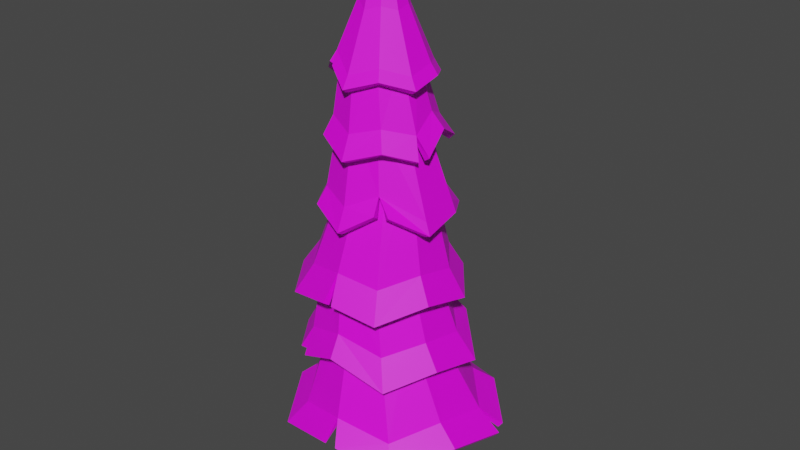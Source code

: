 # Source: CrismasTree1.blend  (saved by Blender 3.3.6; exported with 4.5.12 LTS)
import bpy
from mathutils import Matrix  # noqa: F401  (used for matrix-valued properties, if any)

bpy.ops.wm.read_factory_settings(use_empty=True)
scene = bpy.context.scene
scene.name = 'Scene'

# ---- collections
col_collection = bpy.data.collections.new('Collection'); scene.collection.children.link(col_collection)

# ---- images (referenced by path relative to the original .blend; pixels are not part of the script)
import os
ASSET_DIR = os.environ.get("B2B_ASSET_DIR", "")  # directory of the original .blend (textures are referenced by path, not embedded)
HERE = os.path.dirname(os.path.abspath(__file__))  # packed textures are extracted next to this script under _unpacked/

def load_image(name, relpath, width, height, colorspace="sRGB"):
    """Load a texture the original file referenced (path relative to the .blend, or extracted next to this script)."""
    p = next((c for c in (os.path.join(HERE, relpath), os.path.join(ASSET_DIR, relpath)) if relpath and os.path.exists(c)), "")
    if p:
        img = bpy.data.images.load(p, check_existing=True)
        img.name = name
    else:  # same state as the original file: an image datablock whose file is absent (Cycles renders it pink)
        img = bpy.data.images.new(name, width, height)
        img.source = "FILE"
        img.filepath = "//" + (relpath or name)
    img.colorspace_settings.name = colorspace
    return img
img_tree = load_image('Tree', 'Tree.png', 1024, 1024, 'sRGB')

# ---- materials (node trees are filled in below, after node groups)
mat_tree = bpy.data.materials.new('Tree')
mat_tree.alpha_threshold = 0.0
mat_tree.use_transparent_shadow = False
mat_tree.roughness = 0.5
mat_tree.line_color = (0.0, 0.0, 0.0, 1.0)

# ---- material node trees
mat_tree.use_nodes = True; mat_tree.node_tree.nodes.clear()
_N = mat_tree.node_tree.nodes; _L = mat_tree.node_tree.links
n0 = _N.new('ShaderNodeOutputMaterial'); n0.name = 'Material Output'; n0.location = (300, 300)
n1 = _N.new('ShaderNodeBsdfPrincipled'); n1.name = 'Principled BSDF'; n1.location = (-117, 211)
n1.distribution = 'GGX'
n1.subsurface_method = 'RANDOM_WALK_SKIN'
n1.inputs[3].default_value = 1.45
n1.inputs[27].default_value = (0.0, 0.0, 0.0, 1.0)
n1.inputs[28].default_value = 1.0
n2 = _N.new('ShaderNodeTexImage'); n2.name = 'Image Texture'; n2.location = (-462, 254)
n2.image = img_tree
_L.new(n1.outputs[0], n0.inputs[0])
_L.new(n2.outputs[0], n1.inputs[0])
n0.is_active_output = True

# ---- world
world_world = bpy.data.worlds.new('World'); scene.world = world_world
world_world.use_nodes = True; world_world.node_tree.nodes.clear()
_N = world_world.node_tree.nodes; _L = world_world.node_tree.links
n0 = _N.new('ShaderNodeOutputWorld'); n0.name = 'World Output'; n0.location = (300, 300)
n1 = _N.new('ShaderNodeBackground'); n1.name = 'Background'; n1.location = (10, 300)
n1.inputs[0].default_value = (0.05088, 0.05088, 0.05088, 1.0)
_L.new(n1.outputs[0], n0.inputs[0])
n0.is_active_output = True
world_world.color = (0.05088, 0.05088, 0.05088)
world_world.use_sun_shadow = False
world_world.sun_shadow_jitter_overblur = 0.0

# ---- meshes
me_cylinder = bpy.data.meshes.new('Cylinder')
me_cylinder.from_pydata([(0.0, 1.0, -1.0), (0.5569, 1.0, 0.1066), (0.7071, 0.7071, -1.0), (1.264, 0.7071, 0.1066), (1.0, 0.0, -1.0), (1.557, 0.0, 0.1066), (0.7071, -0.7071, -1.0), (1.264, -0.7071, 0.1066), (0.0, -1.0, -1.0), (0.5569, -1.0, 0.1066), (-0.7071, -0.7071, -1.0), (-0.1502, -0.7071, 0.1066), (-1.0, 0.0, -1.0), (-0.4431, 0.0, 0.1066), (-0.7071, 0.7071, -1.0), (-0.1502, 0.7071, 0.1066), (0.5495, 0.03595, 1.308), (0.01856, 0.2559, 1.308), (0.7694, -0.495, 1.308), (0.5495, -1.026, 1.308), (0.01856, -1.246, 1.308), (-0.5124, -1.026, 1.308), (-0.7323, -0.495, 1.308), (-0.5124, 0.03595, 1.308), (0.6252, 0.1642, 2.348), (0.2599, 0.3155, 2.348), (0.7765, -0.2011, 2.348), (0.6252, -0.5664, 2.348), (0.2599, -0.7177, 2.348), (-0.1054, -0.5664, 2.348), (-0.2568, -0.2011, 2.348), (-0.1054, 0.1642, 2.348), (0.2074, -0.1684, 3.216), (-0.04747, -0.06281, 3.216), (0.3129, -0.4232, 3.216), (0.2074, -0.678, 3.216), (-0.04747, -0.7835, 3.216), (-0.3023, -0.678, 3.216), (-0.4078, -0.4232, 3.216), (-0.3023, -0.1684, 3.216), (0.04799, -0.09123, 4.224), (4.023e-07, -0.07136, 4.224), (0.06786, -0.1392, 4.224), (0.04799, -0.1872, 4.224), (4.023e-07, -0.2071, 4.224), (-0.04799, -0.1872, 4.224), (-0.06786, -0.1392, 4.224), (-0.04799, -0.09123, 4.224), (-0.3963, 0.2636, 0.701), (0.2236, 0.5203, 0.701), (0.8436, 0.2636, 0.701), (1.1, -0.3564, 0.701), (0.8436, -0.9763, 0.701), (-0.3963, -0.9763, 0.701), (-0.6531, -0.3564, 0.701), (0.2236, -1.233, 0.701), (-0.5688, -0.3109, 1.846), (-0.3832, 0.1372, 1.846), (0.06497, -0.9447, 1.846), (-0.3832, -0.7591, 1.846), (0.6987, -0.3109, 1.846), (0.5131, -0.7591, 1.846), (0.06497, 0.3228, 1.846), (0.5131, 0.1372, 1.846), (-0.2468, -0.6115, 2.785), (-0.3753, -0.3014, 2.785), (0.3733, -0.6115, 2.785), (0.06324, -0.7399, 2.785), (0.3733, 0.008674, 2.785), (0.5017, -0.3014, 2.785), (-0.2468, 0.008674, 2.785), (0.06324, 0.1371, 2.785), (0.3367, 3.198, -0.2751), (-1.42, 2.323, -0.1149), (-2.705, 0.9882, -0.2751), (-2.527, -0.9613, -0.1458), (-1.543, -2.587, -0.2751), (0.6112, -2.936, -0.1536), (2.216, -2.587, -0.2751), (3.133, -0.9598, -0.1384), (3.351, 0.7732, -0.26), (2.044, 2.347, -0.1297), (0.1037, 1.007, 0.8376), (-0.6884, 0.7499, 0.8376), (-1.178, 0.07611, 0.8376), (-1.178, -0.7567, 0.8376), (-0.6884, -1.431, 0.8376), (0.1037, -1.688, 0.8376), (0.8958, -1.431, 0.8376), (1.385, -0.7567, 0.8376), (1.385, 0.07611, 0.8376), (0.8958, 0.7499, 0.8376), (0.1748, 2.207, 0.4142), (-1.402, 1.371, 0.4954), (-2.071, 0.5751, 0.4142), (-2.037, -0.8755, 0.4578), (-0.989, -2.11, 0.4462), (0.1313, -2.336, 0.6063), (1.563, -2.065, 0.4142), (2.289, -0.8626, 0.521), (2.421, 0.5751, 0.4142), (1.369, 1.532, 0.6417), (-0.05101, 1.024, 1.411), (-0.8167, 0.7754, 1.411), (-1.29, 0.1241, 1.411), (-1.29, -0.681, 1.411), (-0.8167, -1.332, 1.411), (-0.05101, -1.581, 1.411), (0.7147, -1.332, 1.411), (1.188, -0.681, 1.411), (1.188, 0.1241, 1.411), (0.7147, 0.7754, 1.411), (0.003354, 2.107, 1.079), (-1.373, 1.635, 1.13), (-2.279, 0.3637, 1.083), (-2.216, -0.9985, 1.134), (-1.395, -2.196, 1.079), (0.199, -2.49, 1.173), (1.402, -2.196, 1.079), (2.175, -0.9697, 1.189), (2.266, 0.463, 1.079), (1.368, 1.58, 1.159), (0.3048, 0.6719, 2.36), (-0.2538, 0.4904, 2.36), (-0.5991, 0.01524, 2.36), (-0.5991, -0.5721, 2.36), (-0.2538, -1.047, 2.36), (0.3048, -1.229, 2.36), (0.8634, -1.047, 2.36), (1.209, -0.5721, 2.36), (1.209, 0.01524, 2.36), (0.8634, 0.4904, 2.36), (0.1719, 1.526, 1.836), (-0.7251, 1.274, 1.794), (-1.405, 0.2886, 1.946), (-1.506, -0.7512, 1.788), (-0.8299, -1.57, 1.89), (0.1841, -1.979, 1.788), (1.194, -1.462, 1.962), (1.875, -0.7512, 1.788), (1.798, 0.3225, 1.854), (1.061, 1.282, 1.795), (0.07274, 0.6239, 2.721), (-0.4576, 0.4516, 2.721), (-0.7854, 0.0004001, 2.721), (-0.7854, -0.5573, 2.721), (-0.4576, -1.008, 2.721), (0.07274, -1.181, 2.721), (0.6031, -1.008, 2.721), (0.9309, -0.5573, 2.721), (0.9309, 0.0004001, 2.721), (0.6031, 0.4516, 2.721), (0.1058, 1.103, 3.131), (-0.7618, 0.9322, 3.019), (-1.237, 0.1707, 3.086), (-1.303, -0.7346, 3.019), (-0.5338, -1.404, 3.142), (0.1145, -1.765, 3.019), (0.9253, -1.39, 3.107), (1.532, -0.7346, 3.019), (1.473, 0.1745, 3.07), (0.8312, 0.963, 3.039), (0.01946, -0.02599, 4.24), (-0.04709, -0.04762, 4.24), (-0.08823, -0.1042, 4.24), (-0.08823, -0.1742, 4.24), (-0.04709, -0.2308, 4.24), (0.01946, -0.2525, 4.24), (0.08602, -0.2308, 4.24), (0.1272, -0.1742, 4.24), (0.1272, -0.1042, 4.24), (0.08602, -0.04762, 4.24), (0.04485, 1.418, 2.506), (-0.8231, 1.222, 2.439), (-1.354, 0.2684, 2.566), (-1.362, -0.8605, 2.455), (-0.7741, -1.549, 2.55), (0.2104, -1.959, 2.439), (1.151, -1.553, 2.545), (1.845, -0.5898, 2.468), (1.646, 0.2342, 2.624), (1.244, 1.222, 2.439), (0.06984, 0.6275, 3.244), (-0.4949, 0.444, 3.244), (-0.844, -0.03645, 3.244), (-0.844, -0.6303, 3.244), (-0.4949, -1.111, 3.244), (0.06984, -1.294, 3.244), (0.6346, -1.111, 3.244), (0.9836, -0.6303, 3.244), (0.9836, -0.03645, 3.244), (0.6346, 0.444, 3.244), (0.06513, 1.611, 1.346), (-1.026, 1.239, 1.382), (1.792, -0.8281, 1.425), (1.857, 0.3093, 1.346), (-1.042, -1.797, 1.346), (0.08323, -2.071, 1.423), (-1.726, 0.3093, 1.346), (1.148, 1.199, 1.403), (1.172, -1.797, 1.346), (-1.696, -0.8487, 1.385), (-2.182, 0.5654, 1.084), (-0.0433, -2.514, 1.181), (0.1159, -1.626, 1.984), (-0.6913, -1.308, 2.055), (-1.154, 0.1783, 2.094), (-0.7127, 0.9241, 1.984), (0.9444, 0.9241, 1.984), (1.687, 0.2811, 1.966), (0.8339, -1.264, 2.121), (-1.225, -0.6519, 1.984), (0.1074, 1.159, 2.017), (1.753, -0.7263, 1.908), (-0.6204, -1.326, 2.717), (0.1698, -1.642, 2.643), (-0.6528, 0.8898, 2.643), (-1.09, 0.141, 2.727), (1.344, 0.1185, 2.766), (0.9923, 0.8898, 2.643), (0.9311, -1.328, 2.714), (-1.161, -0.6748, 2.643), (0.1585, 1.087, 2.695), (1.501, -0.6748, 2.643), (-1.189, -2.104, -0.07856), (0.2736, -2.444, 0.02658), (-1.1, 1.791, 0.03793), (-2.107, 0.7202, -0.07856), (2.698, 0.7202, -0.07856), (1.655, 1.809, 0.02715), (1.781, -2.104, -0.07856), (-1.978, -0.8216, 0.01548), (0.2956, 2.466, -0.07856), (2.52, -0.8205, 0.02088), (-0.9878, -1.704, 0.6798), (-1.646, -0.7611, 0.7087), (-0.9589, 1.257, 0.7524), (0.1136, 1.686, 0.6798), (1.896, 0.3912, 0.6798), (1.808, -0.7525, 0.7507), (0.08476, -1.942, 0.8073), (-1.669, 0.3912, 0.6798), (1.087, 1.18, 0.8309), (1.215, -1.704, 0.6798), (0.9877, -1.55, 1.967), (1.271, 1.168, 1.793), (0.2864, 1.431, 2.511), (-1.449, -0.6245, 2.454), (1.754, -0.8866, 2.458), (0.8119, -1.233, 3.198), (1.339, -0.6627, 3.122), (-1.126, -0.6627, 3.122), (-0.579, -1.178, 3.252), (0.09926, 0.9353, 3.219), (-0.6549, 0.7861, 3.122), (1.288, 0.1276, 3.167), (0.1068, -1.558, 3.122), (-1.068, 0.1244, 3.18), (0.8685, 0.7861, 3.122), (1.037, 0.8595, 3.024), (-0.7419, -1.262, 3.153), (0.1084, -2.957, -0.146), (3.189, 1.181, -0.2545), (-0.9488, 1.74, 0.5056), (-0.9548, 1.072, 1.815), (-1.396, -1.801, 0.4239), (0.723, -0.422, 3.594), (-0.2951, -0.6988, 3.659), (-0.3331, 0.3453, 3.594), (0.6975, -0.003128, 3.616), (0.07029, -0.8963, 3.594), (-0.5536, -0.004746, 3.623), (0.4737, 0.3453, 3.594), (0.4454, -0.7262, 3.632), (-0.5824, -0.422, 3.594), (0.06654, 0.4273, 3.643), (0.3349, 3.077, -0.3242), (-1.352, 2.227, -0.1649), (-2.581, 0.9498, -0.3218), (-2.406, -0.9228, -0.193), (-1.463, -2.479, -0.32), (0.5539, -2.817, -0.1994), (2.139, -2.483, -0.3217), (3.02, -0.9241, -0.1879), (3.229, 0.7576, -0.3084), (1.977, 2.255, -0.1806), (0.1064, 0.8365, 0.8087), (-0.5823, 0.6103, 0.8117), (-1.006, 0.02458, 0.8152), (-1.004, -0.6976, 0.8186), (-0.5803, -1.281, 0.8197), (0.1061, -1.504, 0.8188), (0.7937, -1.282, 0.8155), (1.22, -0.6988, 0.812), (1.222, 0.02575, 0.8088), (0.796, 0.6128, 0.8079), (0.1659, 2.368, 0.4486), (-1.544, 1.463, 0.5257), (-2.233, 0.6233, 0.4445), (-2.199, -0.9276, 0.4873), (-1.058, -2.265, 0.4761), (0.1326, -2.499, 0.6396), (1.666, -2.191, 0.4478), (2.439, -0.9103, 0.5569), (2.573, 0.6141, 0.4503), (1.46, 1.656, 0.6797), (-0.05272, 1.209, 1.429), (-0.929, 0.9248, 1.426), (-1.47, 0.1807, 1.423), (-1.47, -0.7401, 1.422), (-0.9279, -1.485, 1.422), (-0.05366, -1.769, 1.424), (0.8205, -1.485, 1.427), (1.362, -0.7399, 1.43), (1.361, 0.1811, 1.431), (0.8213, 0.9242, 1.43), (0.005835, 1.943, 1.046), (-1.278, 1.507, 1.094), (-2.12, 0.3577, 1.047), (-2.067, -0.9499, 1.098), (-1.297, -2.069, 1.044), (0.1388, -2.333, 1.143), (1.305, -2.06, 1.048), (2.016, -0.9175, 1.158), (2.106, 0.4077, 1.049), (1.272, 1.445, 1.127), (0.3003, 0.488, 2.342), (-0.1492, 0.3424, 2.34), (-0.4283, -0.0408, 2.338), (-0.4284, -0.5156, 2.338), (-0.1502, -0.898, 2.34), (0.3019, -1.045, 2.343), (0.7519, -0.898, 2.345), (1.03, -0.515, 2.347), (1.03, -0.04148, 2.347), (0.752, 0.3412, 2.345), (0.1747, 1.686, 1.871), (-0.7823, 1.43, 1.826), (-1.563, 0.341, 1.978), (-1.667, -0.8107, 1.816), (-0.926, -1.707, 1.922), (0.174, -2.144, 1.82), (1.334, -1.546, 1.995), (2.046, -0.7865, 1.814), (1.961, 0.3842, 1.881), (1.116, 1.433, 1.83), (0.07187, 0.8103, 2.736), (-0.5688, 0.602, 2.735), (-0.9646, 0.05716, 2.734), (-0.9645, -0.6164, 2.733), (-0.5688, -1.161, 2.733), (0.07425, -1.369, 2.733), (0.702, -1.168, 2.734), (1.099, -0.6308, 2.74), (1.1, 0.06866, 2.741), (0.7009, 0.609, 2.738), (0.1054, 0.9399, 3.097), (-0.6588, 0.8011, 2.987), (-1.08, 0.1206, 3.053), (-1.144, -0.694, 2.986), (-0.5055, -1.245, 3.108), (0.1057, -1.604, 2.984), (0.8326, -1.262, 3.071), (1.378, -0.6891, 2.984), (1.32, 0.1255, 3.036), (0.7647, 0.8107, 3.007), (0.02036, -0.2124, 4.224), (0.06182, -0.1991, 4.225), (0.08869, -0.1627, 4.224), (0.08789, -0.1169, 4.223), (0.0623, -0.08263, 4.222), (0.02188, -0.06976, 4.22), (-0.02121, -0.08326, 4.22), (-0.04668, -0.118, 4.22), (-0.04733, -0.1625, 4.221), (-0.02046, -0.1992, 4.223), (0.1023, 1.263, 2.474), (-0.7326, 1.085, 2.406), (-1.197, 0.2159, 2.534), (-1.215, -0.7685, 2.428), (-0.6742, -1.411, 2.521), (0.2082, -1.788, 2.41), (1.053, -1.42, 2.513), (1.685, -0.5709, 2.434), (1.497, 0.1862, 2.587), (1.16, 1.087, 2.403), (0.07184, 0.4424, 3.227), (-0.3821, 0.295, 3.229), (-0.6637, -0.09245, 3.232), (-0.6639, -0.571, 3.234), (-0.383, -0.9575, 3.234), (0.07197, -1.105, 3.232), (0.5266, -0.9573, 3.23), (0.8072, -0.5723, 3.228), (0.8076, -0.09246, 3.227), (0.5249, 0.2962, 3.226), (0.06421, 1.437, 1.319), (-0.9258, 1.1, 1.354), (1.62, -0.7726, 1.403), (1.688, 0.2534, 1.322), (-0.9419, -1.659, 1.317), (0.08402, -1.895, 1.398), (-1.566, 0.2578, 1.316), (1.043, 1.055, 1.38), (1.069, -1.654, 1.321), (-1.535, -0.7958, 1.356), (-2.047, 0.4772, 1.049), (0.01545, -2.362, 1.148), (0.1087, -1.801, 2.01), (-0.7996, -1.454, 2.076), (-1.327, 0.2332, 2.115), (-0.8122, 1.07, 2.009), (1.04, 1.071, 2.009), (1.852, 0.3457, 1.99), (0.9276, -1.419, 2.142), (-1.394, -0.7099, 2.007), (0.1053, 1.335, 2.043), (1.922, -0.7765, 1.933), (-0.5125, -1.177, 2.698), (0.1695, -1.462, 2.621), (-0.5513, 0.7472, 2.617), (-0.9172, 0.08611, 2.707), (1.177, 0.06501, 2.74), (0.8959, 0.7504, 2.614), (0.8264, -1.182, 2.691), (-0.9893, -0.6187, 2.622), (0.1582, 0.9105, 2.67), (1.337, -0.6187, 2.616), (-1.096, -1.977, -0.1143), (0.2752, -2.279, -0.005485), (-1.01, 1.669, -0.0006664), (-1.963, 0.6741, -0.1174), (2.562, 0.676, -0.1205), (1.569, 1.691, -0.01388), (1.69, -1.982, -0.1171), (-1.825, -0.7713, -0.01865), (0.2944, 2.325, -0.1214), (2.376, -0.7729, -0.01764), (-1.097, -1.848, 0.7015), (-1.819, -0.8173, 0.7292), (-1.063, 1.402, 0.775), (0.1094, 1.857, 0.7086), (2.057, 0.4388, 0.7105), (1.973, -0.8065, 0.7779), (0.08411, -2.123, 0.8291), (-1.839, 0.4448, 0.7027), (1.188, 1.32, 0.8581), (1.32, -1.842, 0.7071), (1.008, -1.713, 2.0), (1.395, 1.282, 1.824), (0.2302, 1.279, 2.476), (-1.278, -0.611, 2.425), (1.614, -0.7977, 2.426), (0.7137, -1.097, 3.167), (1.18, -0.6134, 3.091), (-0.9629, -0.6159, 3.092), (-0.4768, -1.041, 3.223), (0.0995, 0.7624, 3.191), (-0.5516, 0.6489, 3.094), (1.127, 0.075, 3.137), (0.1024, -1.393, 3.09), (-0.9038, 0.07081, 3.152), (0.7639, 0.6515, 3.093), (0.9075, 0.7568, 2.991), (-0.5969, -1.185, 3.12), (0.1675, -2.835, -0.1905), (3.082, 1.123, -0.3034), (-0.9907, 1.899, 0.5385), (-1.077, 1.188, 1.846), (-1.534, -1.905, 0.4519), (0.5536, -0.3673, 3.571), (-0.1884, -0.5523, 3.638), (-0.2256, 0.1978, 3.575), (0.5259, -0.0591, 3.595), (0.06975, -0.7187, 3.57), (-0.3793, -0.06152, 3.604), (0.3671, 0.1991, 3.573), (0.3403, -0.5814, 3.609), (-0.4104, -0.367, 3.573), (0.06667, 0.2436, 3.624), (0.2784, 0.71, -0.1645), (0.7805, 0.502, -0.1645), (0.9884, 0.0, -0.1645), (0.7805, -0.502, -0.1645), (0.2784, -0.71, -0.1645), (-0.2236, -0.502, -0.1645), (-0.4315, 0.0, -0.1645), (-0.2236, 0.502, -0.1645)], [], [(480, 1, 3, 481), (481, 3, 5, 482), (482, 5, 7, 483), (483, 7, 9, 484), (484, 9, 11, 485), (485, 11, 13, 486), (49, 48, 23, 17), (486, 13, 15, 487), (487, 15, 1, 480), (0, 2, 4, 6, 8, 10, 12, 14), (57, 56, 30, 31), (50, 49, 17, 16), (52, 51, 18, 19), (54, 53, 21, 22), (55, 52, 19, 20), (48, 54, 22, 23), (51, 50, 16, 18), (53, 55, 20, 21), (65, 64, 37, 38), (59, 58, 28, 29), (61, 60, 26, 27), (63, 62, 25, 24), (62, 57, 31, 25), (56, 59, 29, 30), (58, 61, 27, 28), (60, 63, 24, 26), (32, 33, 41, 40), (67, 66, 35, 36), (69, 68, 32, 34), (70, 65, 38, 39), (64, 67, 36, 37), (66, 69, 34, 35), (68, 71, 33, 32), (71, 70, 39, 33), (40, 41, 47, 46, 45, 44, 43, 42), (33, 39, 47, 41), (38, 37, 45, 46), (36, 35, 43, 44), (34, 32, 40, 42), (39, 38, 46, 47), (37, 36, 44, 45), (35, 34, 42, 43), (11, 9, 55, 53), (5, 3, 50, 51), (15, 13, 54, 48), (9, 7, 52, 55), (13, 11, 53, 54), (7, 5, 51, 52), (3, 1, 49, 50), (1, 15, 48, 49), (18, 16, 63, 60), (20, 19, 61, 58), (22, 21, 59, 56), (17, 23, 57, 62), (16, 17, 62, 63), (19, 18, 60, 61), (21, 20, 58, 59), (23, 22, 56, 57), (25, 31, 70, 71), (24, 25, 71, 68), (27, 26, 69, 66), (29, 28, 67, 64), (31, 30, 65, 70), (26, 24, 68, 69), (28, 27, 66, 67), (30, 29, 64, 65), (224, 225, 87, 86), (226, 227, 84, 83), (228, 229, 91, 90), (225, 230, 88, 87), (227, 231, 85, 84), (229, 232, 82, 91), (230, 233, 89, 88), (231, 224, 86, 85), (232, 226, 83, 82), (233, 228, 90, 89), (234, 235, 105, 106), (236, 237, 102, 103), (238, 239, 109, 110), (240, 234, 106, 107), (241, 236, 103, 104), (242, 238, 110, 111), (243, 240, 107, 108), (235, 241, 104, 105), (237, 242, 111, 102), (239, 243, 108, 109), (192, 193, 123, 122), (194, 195, 130, 129), (196, 197, 127, 126), (193, 198, 124, 123), (195, 199, 131, 130), (197, 200, 128, 127), (198, 201, 125, 124), (199, 192, 122, 131), (200, 194, 129, 128), (201, 196, 126, 125), (204, 205, 146, 147), (206, 207, 143, 144), (208, 209, 150, 151), (210, 204, 147, 148), (211, 206, 144, 145), (212, 208, 151, 142), (213, 210, 148, 149), (205, 211, 145, 146), (207, 212, 142, 143), (209, 213, 149, 150), (273, 266, 169, 168), (274, 267, 166, 165), (275, 268, 163, 162), (266, 269, 170, 169), (267, 270, 167, 166), (268, 271, 164, 163), (269, 272, 171, 170), (270, 273, 168, 167), (271, 274, 165, 164), (272, 275, 162, 171), (214, 215, 187, 186), (216, 217, 184, 183), (218, 219, 191, 190), (215, 220, 188, 187), (217, 221, 185, 184), (219, 222, 182, 191), (220, 223, 189, 188), (221, 214, 186, 185), (222, 216, 183, 182), (223, 218, 190, 189), (115, 116, 196, 201), (118, 119, 194, 200), (121, 112, 192, 199), (114, 115, 201, 198), (117, 118, 200, 197), (120, 121, 199, 195), (113, 202, 198, 193), (116, 203, 197, 196), (119, 120, 195, 194), (112, 113, 193, 192), (140, 139, 213, 209), (133, 132, 212, 207), (136, 135, 211, 205), (139, 138, 210, 213), (132, 141, 208, 212), (135, 134, 206, 211), (244, 137, 204, 210), (245, 140, 209, 208), (134, 264, 207, 206), (137, 136, 205, 204), (179, 180, 218, 223), (172, 173, 216, 222), (175, 176, 214, 221), (178, 248, 223, 220), (181, 246, 222, 219), (174, 247, 221, 217), (177, 178, 220, 215), (180, 181, 219, 218), (173, 174, 217, 216), (176, 177, 215, 214), (79, 80, 228, 233), (72, 73, 226, 232), (75, 76, 224, 231), (78, 79, 233, 230), (81, 72, 232, 229), (74, 75, 231, 227), (77, 78, 230, 225), (262, 81, 229, 228), (73, 74, 227, 226), (76, 261, 225, 224), (99, 98, 243, 239), (92, 101, 242, 237), (95, 94, 241, 235), (98, 97, 240, 243), (101, 100, 238, 242), (94, 93, 236, 241), (97, 96, 234, 240), (100, 99, 239, 238), (263, 92, 237, 236), (265, 95, 235, 234), (161, 152, 253, 258), (154, 155, 251, 257), (157, 158, 249, 256), (160, 259, 258, 255), (153, 154, 257, 254), (156, 157, 256, 252), (159, 160, 255, 250), (152, 153, 254, 253), (155, 260, 252, 251), (158, 159, 250, 249), (258, 253, 275, 272), (257, 251, 274, 271), (256, 249, 273, 270), (255, 258, 272, 269), (254, 257, 271, 268), (252, 256, 270, 267), (250, 255, 269, 266), (253, 254, 268, 275), (251, 252, 267, 274), (249, 250, 266, 273), (428, 290, 291, 429), (430, 287, 288, 431), (432, 294, 295, 433), (429, 291, 292, 434), (431, 288, 289, 435), (433, 295, 286, 436), (434, 292, 293, 437), (435, 289, 290, 428), (436, 286, 287, 430), (437, 293, 294, 432), (438, 310, 309, 439), (440, 307, 306, 441), (442, 314, 313, 443), (444, 311, 310, 438), (445, 308, 307, 440), (446, 315, 314, 442), (447, 312, 311, 444), (439, 309, 308, 445), (441, 306, 315, 446), (443, 313, 312, 447), (396, 326, 327, 397), (398, 333, 334, 399), (400, 330, 331, 401), (397, 327, 328, 402), (399, 334, 335, 403), (401, 331, 332, 404), (402, 328, 329, 405), (403, 335, 326, 396), (404, 332, 333, 398), (405, 329, 330, 400), (408, 351, 350, 409), (410, 348, 347, 411), (412, 355, 354, 413), (414, 352, 351, 408), (415, 349, 348, 410), (416, 346, 355, 412), (417, 353, 352, 414), (409, 350, 349, 415), (411, 347, 346, 416), (413, 354, 353, 417), (477, 372, 373, 470), (478, 369, 370, 471), (479, 366, 367, 472), (470, 373, 374, 473), (471, 370, 371, 474), (472, 367, 368, 475), (473, 374, 375, 476), (474, 371, 372, 477), (475, 368, 369, 478), (476, 375, 366, 479), (418, 390, 391, 419), (420, 387, 388, 421), (422, 394, 395, 423), (419, 391, 392, 424), (421, 388, 389, 425), (423, 395, 386, 426), (424, 392, 393, 427), (425, 389, 390, 418), (426, 386, 387, 420), (427, 393, 394, 422), (319, 405, 400, 320), (322, 404, 398, 323), (325, 403, 396, 316), (318, 402, 405, 319), (321, 401, 404, 322), (324, 399, 403, 325), (317, 397, 402, 406), (320, 400, 401, 407), (323, 398, 399, 324), (316, 396, 397, 317), (344, 413, 417, 343), (337, 411, 416, 336), (340, 409, 415, 339), (343, 417, 414, 342), (336, 416, 412, 345), (339, 415, 410, 338), (448, 414, 408, 341), (449, 412, 413, 344), (338, 410, 411, 468), (341, 408, 409, 340), (383, 427, 422, 384), (376, 426, 420, 377), (379, 425, 418, 380), (382, 424, 427, 452), (385, 423, 426, 450), (378, 421, 425, 451), (381, 419, 424, 382), (384, 422, 423, 385), (377, 420, 421, 378), (380, 418, 419, 381), (283, 437, 432, 284), (276, 436, 430, 277), (279, 435, 428, 280), (282, 434, 437, 283), (285, 433, 436, 276), (278, 431, 435, 279), (281, 429, 434, 282), (466, 432, 433, 285), (277, 430, 431, 278), (280, 428, 429, 465), (303, 443, 447, 302), (296, 441, 446, 305), (299, 439, 445, 298), (302, 447, 444, 301), (305, 446, 442, 304), (298, 445, 440, 297), (301, 444, 438, 300), (304, 442, 443, 303), (467, 440, 441, 296), (469, 438, 439, 299), (365, 462, 457, 356), (358, 461, 455, 359), (361, 460, 453, 362), (364, 459, 462, 463), (357, 458, 461, 358), (360, 456, 460, 361), (363, 454, 459, 364), (356, 457, 458, 357), (359, 455, 456, 464), (362, 453, 454, 363), (462, 476, 479, 457), (461, 475, 478, 455), (460, 474, 477, 453), (459, 473, 476, 462), (458, 472, 475, 461), (456, 471, 474, 460), (454, 470, 473, 459), (457, 479, 472, 458), (455, 478, 471, 456), (453, 477, 470, 454), (73, 72, 276, 277), (74, 73, 277, 278), (75, 74, 278, 279), (76, 75, 279, 280), (261, 76, 280, 465), (78, 77, 281, 282), (79, 78, 282, 283), (80, 79, 283, 284), (81, 262, 466, 285), (72, 81, 285, 276), (82, 83, 287, 286), (83, 84, 288, 287), (84, 85, 289, 288), (85, 86, 290, 289), (86, 87, 291, 290), (87, 88, 292, 291), (88, 89, 293, 292), (89, 90, 294, 293), (90, 91, 295, 294), (91, 82, 286, 295), (228, 80, 284, 432), (92, 263, 467, 296), (93, 94, 298, 297), (94, 95, 299, 298), (95, 265, 469, 299), (96, 97, 301, 300), (97, 98, 302, 301), (98, 99, 303, 302), (99, 100, 304, 303), (100, 101, 305, 304), (101, 92, 296, 305), (103, 102, 306, 307), (104, 103, 307, 308), (105, 104, 308, 309), (106, 105, 309, 310), (107, 106, 310, 311), (108, 107, 311, 312), (109, 108, 312, 313), (110, 109, 313, 314), (111, 110, 314, 315), (102, 111, 315, 306), (234, 96, 300, 438), (236, 93, 297, 440), (113, 112, 316, 317), (202, 113, 317, 406), (115, 114, 318, 319), (116, 115, 319, 320), (203, 116, 320, 407), (118, 117, 321, 322), (119, 118, 322, 323), (120, 119, 323, 324), (121, 120, 324, 325), (112, 121, 325, 316), (122, 123, 327, 326), (123, 124, 328, 327), (124, 125, 329, 328), (125, 126, 330, 329), (126, 127, 331, 330), (127, 128, 332, 331), (128, 129, 333, 332), (129, 130, 334, 333), (130, 131, 335, 334), (131, 122, 326, 335), (132, 133, 337, 336), (264, 134, 338, 468), (134, 135, 339, 338), (135, 136, 340, 339), (136, 137, 341, 340), (137, 244, 448, 341), (138, 139, 343, 342), (139, 140, 344, 343), (140, 245, 449, 344), (141, 132, 336, 345), (143, 142, 346, 347), (144, 143, 347, 348), (145, 144, 348, 349), (146, 145, 349, 350), (147, 146, 350, 351), (148, 147, 351, 352), (149, 148, 352, 353), (150, 149, 353, 354), (151, 150, 354, 355), (142, 151, 355, 346), (208, 141, 345, 412), (210, 138, 342, 414), (153, 152, 356, 357), (154, 153, 357, 358), (155, 154, 358, 359), (260, 155, 359, 464), (157, 156, 360, 361), (158, 157, 361, 362), (159, 158, 362, 363), (160, 159, 363, 364), (259, 160, 364, 463), (152, 161, 365, 356), (162, 163, 367, 366), (163, 164, 368, 367), (164, 165, 369, 368), (165, 166, 370, 369), (166, 167, 371, 370), (167, 168, 372, 371), (168, 169, 373, 372), (169, 170, 374, 373), (170, 171, 375, 374), (171, 162, 366, 375), (173, 172, 376, 377), (174, 173, 377, 378), (247, 174, 378, 451), (176, 175, 379, 380), (177, 176, 380, 381), (178, 177, 381, 382), (248, 178, 382, 452), (180, 179, 383, 384), (181, 180, 384, 385), (246, 181, 385, 450), (182, 183, 387, 386), (183, 184, 388, 387), (184, 185, 389, 388), (185, 186, 390, 389), (186, 187, 391, 390), (187, 188, 392, 391), (188, 189, 393, 392), (189, 190, 394, 393), (190, 191, 395, 394), (191, 182, 386, 395), (117, 197, 401, 321), (114, 198, 402, 318), (198, 202, 406, 402), (197, 203, 407, 401), (133, 207, 411, 337), (175, 221, 425, 379), (172, 222, 426, 376), (179, 223, 427, 383), (77, 225, 429, 281), (244, 210, 414, 448), (245, 208, 412, 449), (222, 246, 450, 426), (221, 247, 451, 425), (223, 248, 452, 427), (156, 252, 456, 360), (161, 258, 462, 365), (258, 259, 463, 462), (252, 260, 464, 456), (225, 261, 465, 429), (262, 228, 432, 466), (263, 236, 440, 467), (207, 264, 468, 411), (265, 234, 438, 469), (14, 487, 480, 0), (12, 486, 487, 14), (10, 485, 486, 12), (8, 484, 485, 10), (6, 483, 484, 8), (4, 482, 483, 6), (2, 481, 482, 4), (0, 480, 481, 2)])
_uv = me_cylinder.uv_layers.new(name='UVMap')
_uv.uv.foreach_set('vector', [0.8746, 0.6267, 0.8997, 0.6346, 0.8997, 0.6762, 0.8746, 0.6562, 0.8967, 0.1597, 0.8647, 0.16, 0.8647, 0.1185, 0.8967, 0.1303, 0.896, 0.03145, 0.864, 0.04325, 0.864, 0.001735, 0.896, 0.001975, 0.8898, 0.5023, 0.8647, 0.5223, 0.8647, 0.4807, 0.8898, 0.4728, 0.9428, 0.03121, 0.9257, 0.05118, 0.9257, 0.009668, 0.9428, 0.001735, 0.9374, 0.817, 0.9521, 0.8052, 0.9521, 0.8468, 0.9374, 0.8465, 0.8314, 0.3217, 0.8314, 0.2853, 0.8656, 0.2747, 0.8656, 0.3059, 0.7847, 0.9549, 0.77, 0.9552, 0.77, 0.9136, 0.7847, 0.9254, 0.9406, 0.2819, 0.9235, 0.274, 0.9235, 0.2325, 0.9406, 0.2525, 0.001735, 0.03109, 0.03109, 0.001735, 0.07261, 0.001735, 0.102, 0.03109, 0.102, 0.07261, 0.07261, 0.102, 0.03109, 0.102, 0.001735, 0.07261, 0.8616, 0.9223, 0.836, 0.9283, 0.8407, 0.8961, 0.8616, 0.8912, 0.8479, 0.5269, 0.884, 0.5316, 0.884, 0.5691, 0.8531, 0.5652, 0.8689, 0.3872, 0.8335, 0.3957, 0.8386, 0.3578, 0.8689, 0.3505, 0.2028, 0.8655, 0.2028, 0.9019, 0.1692, 0.9019, 0.1692, 0.8708, 0.836, 0.8362, 0.836, 0.7998, 0.8691, 0.8156, 0.8691, 0.8468, 0.8244, 0.8466, 0.8244, 0.883, 0.7915, 0.8916, 0.7915, 0.8605, 0.2646, 0.8874, 0.2282, 0.8875, 0.2334, 0.8493, 0.2646, 0.8492, 0.897, 0.4293, 0.897, 0.4657, 0.8637, 0.4557, 0.8637, 0.4245, 0.06897, 0.9472, 0.0871, 0.9489, 0.0871, 0.9727, 0.0722, 0.9713, 0.7915, 0.8951, 0.8175, 0.8993, 0.8175, 0.931, 0.7963, 0.9276, 0.9123, 0.6796, 0.9377, 0.6863, 0.9377, 0.7145, 0.917, 0.709, 0.1951, 0.9333, 0.1692, 0.9381, 0.174, 0.9093, 0.1951, 0.9054, 0.06815, 0.9219, 0.04331, 0.9306, 0.0479, 0.8997, 0.06815, 0.8927, 0.7123, 0.9029, 0.7123, 0.9292, 0.6797, 0.9254, 0.6797, 0.9039, 0.5023, 0.8902, 0.5272, 0.8987, 0.5272, 0.9284, 0.5069, 0.9215, 0.09609, 0.5733, 0.09609, 0.5996, 0.06816, 0.5986, 0.06816, 0.5772, 0.3565, 0.1018, 0.3565, 0.08687, 0.4112, 0.08943, 0.4112, 0.09225, 0.06086, 0.9582, 0.04331, 0.9631, 0.04644, 0.938, 0.06086, 0.934, 0.8096, 0.9608, 0.7915, 0.9623, 0.7947, 0.9357, 0.8096, 0.9345, 0.722, 0.9329, 0.7395, 0.938, 0.7395, 0.9623, 0.7251, 0.9581, 0.8396, 0.7953, 0.8214, 0.7963, 0.8247, 0.7723, 0.8396, 0.7715, 0.8535, 0.9571, 0.836, 0.962, 0.8391, 0.9358, 0.8535, 0.9318, 0.1692, 0.9416, 0.1874, 0.9425, 0.1874, 0.969, 0.1724, 0.9682, 0.5023, 0.9319, 0.5199, 0.9365, 0.5199, 0.962, 0.5054, 0.9582, 0.1102, 0.09086, 0.1122, 0.09285, 0.1122, 0.09567, 0.1102, 0.09766, 0.1074, 0.09766, 0.1054, 0.09567, 0.1054, 0.09285, 0.1074, 0.09086, 0.1833, 0.5409, 0.1683, 0.5415, 0.1805, 0.4863, 0.1833, 0.4862, 0.08258, 0.2766, 0.09681, 0.2719, 0.09681, 0.3343, 0.09413, 0.3352, 0.1506, 0.7731, 0.1656, 0.7736, 0.1656, 0.835, 0.1628, 0.8349, 0.9359, 0.9095, 0.9218, 0.9045, 0.9333, 0.8502, 0.9359, 0.8512, 0.9199, 0.7914, 0.9339, 0.786, 0.9339, 0.8458, 0.9313, 0.8468, 0.3375, 0.0852, 0.3375, 0.1002, 0.2752, 0.09057, 0.2752, 0.08775, 0.6763, 0.9044, 0.6622, 0.8992, 0.6736, 0.842, 0.6763, 0.843, 0.04331, 0.839, 0.04331, 0.7974, 0.08053, 0.8093, 0.08053, 0.8457, 0.788, 0.7677, 0.7472, 0.7754, 0.7523, 0.7294, 0.788, 0.7227, 0.7895, 0.001735, 0.7895, 0.04325, 0.7571, 0.06547, 0.7571, 0.02907, 0.7641, 0.3995, 0.7641, 0.358, 0.7967, 0.3846, 0.7967, 0.421, 0.842, 0.1811, 0.842, 0.2226, 0.8051, 0.231, 0.8051, 0.1946, 0.1815, 0.732, 0.2145, 0.7068, 0.2145, 0.7518, 0.1856, 0.7739, 0.1003, 0.7414, 0.1413, 0.7476, 0.1413, 0.7928, 0.1054, 0.7873, 0.7536, 0.0684, 0.7201, 0.04392, 0.7243, 0.001735, 0.7536, 0.0232, 0.3784, 0.8792, 0.3784, 0.9103, 0.3492, 0.9162, 0.3492, 0.8899, 0.7468, 0.874, 0.7778, 0.8775, 0.7778, 0.9102, 0.7517, 0.9072, 0.9088, 0.7117, 0.8781, 0.7174, 0.8829, 0.6844, 0.9088, 0.6796, 0.92, 0.2362, 0.92, 0.2674, 0.8907, 0.2588, 0.8907, 0.2325, 0.917, 0.59, 0.917, 0.6211, 0.8874, 0.6202, 0.8874, 0.5939, 0.03186, 0.8665, 0.03186, 0.8976, 0.001735, 0.9054, 0.001735, 0.8791, 0.6204, 0.9156, 0.6204, 0.8844, 0.6538, 0.8883, 0.6538, 0.9146, 0.431, 0.879, 0.431, 0.9102, 0.4015, 0.8976, 0.4015, 0.8713, 0.8986, 0.911, 0.9183, 0.9194, 0.9183, 0.9457, 0.9016, 0.9386, 0.4015, 0.9137, 0.4224, 0.9184, 0.4224, 0.9462, 0.4047, 0.9421, 0.1305, 0.9371, 0.1099, 0.9429, 0.113, 0.9146, 0.1305, 0.9096, 0.8397, 0.6244, 0.8189, 0.6296, 0.8221, 0.6038, 0.8397, 0.5993, 0.4508, 0.9142, 0.4712, 0.9206, 0.4712, 0.9457, 0.4539, 0.9403, 0.7248, 0.1559, 0.7248, 0.1774, 0.6963, 0.1748, 0.6963, 0.1566, 0.7665, 0.9397, 0.7468, 0.9482, 0.7498, 0.9208, 0.7665, 0.9136, 0.7299, 0.523, 0.7299, 0.5016, 0.755, 0.5022, 0.755, 0.5205, 0.4204, 0.001735, 0.4204, 0.0834, 0.3614, 0.06827, 0.3565, 0.02336, 0.3531, 0.001735, 0.3531, 0.08173, 0.2752, 0.06876, 0.2818, 0.02407, 0.1843, 0.1054, 0.1843, 0.1874, 0.1016, 0.1776, 0.0948, 0.1329, 0.3591, 0.1692, 0.2752, 0.1733, 0.314, 0.1054, 0.3591, 0.1083, 0.1003, 0.2809, 0.1843, 0.2847, 0.1843, 0.347, 0.1392, 0.3495, 0.09133, 0.1054, 0.09133, 0.1875, 0.001735, 0.1591, 0.008582, 0.1144, 0.07911, 0.2719, 0.07911, 0.3525, 0.007324, 0.3278, 0.001735, 0.2829, 0.4171, 0.2747, 0.4171, 0.3566, 0.3527, 0.3366, 0.3571, 0.2917, 0.1054, 0.001735, 0.1893, 0.01048, 0.1893, 0.0851, 0.1442, 0.08739, 0.2718, 0.1834, 0.1878, 0.1906, 0.2266, 0.1054, 0.2718, 0.1075, 0.7056, 0.3407, 0.7056, 0.4031, 0.6632, 0.3966, 0.6618, 0.353, 0.6201, 0.06427, 0.6144, 0.001735, 0.665, 0.02133, 0.665, 0.065, 0.001735, 0.548, 0.06406, 0.5491, 0.06406, 0.5984, 0.02053, 0.6019, 0.7093, 0.1811, 0.7093, 0.2411, 0.6648, 0.2319, 0.6712, 0.1887, 0.617, 0.6368, 0.617, 0.6976, 0.574, 0.6847, 0.5702, 0.6412, 0.4944, 0.6008, 0.4327, 0.6056, 0.4511, 0.5516, 0.4944, 0.5575, 0.6465, 0.1387, 0.6559, 0.07632, 0.6948, 0.07537, 0.6948, 0.119, 0.706, 0.2747, 0.706, 0.3373, 0.6618, 0.3214, 0.6632, 0.2777, 0.4851, 0.6091, 0.4851, 0.6691, 0.4419, 0.6658, 0.4327, 0.6231, 0.0536, 0.6054, 0.0536, 0.6663, 0.001735, 0.661, 0.005832, 0.6176, 0.3486, 0.3538, 0.3486, 0.4164, 0.2738, 0.3915, 0.2727, 0.3597, 0.4997, 0.3601, 0.4997, 0.422, 0.4361, 0.4003, 0.4389, 0.3686, 0.4206, 0.2747, 0.4834, 0.2786, 0.4834, 0.348, 0.4516, 0.3492, 0.08147, 0.356, 0.08147, 0.4191, 0.001735, 0.3934, 0.002809, 0.3615, 0.4988, 0.426, 0.4988, 0.4878, 0.4348, 0.47, 0.4327, 0.4382, 0.3486, 0.4198, 0.3486, 0.4809, 0.2789, 0.4708, 0.2819, 0.4391, 0.2693, 0.3538, 0.2693, 0.4167, 0.1891, 0.405, 0.1878, 0.3732, 0.4867, 0.06952, 0.4238, 0.0712, 0.4549, 0.001735, 0.4867, 0.003086, 0.497, 0.1941, 0.497, 0.2566, 0.4356, 0.2547, 0.4327, 0.223, 0.4326, 0.3601, 0.4326, 0.4226, 0.3527, 0.4115, 0.354, 0.3797, 0.3937, 0.743, 0.3937, 0.7902, 0.3522, 0.7873, 0.3492, 0.7572, 0.3262, 0.7608, 0.2789, 0.7636, 0.2961, 0.7173, 0.3262, 0.7202, 0.6763, 0.6337, 0.6763, 0.687, 0.6204, 0.6652, 0.6253, 0.6354, 0.3232, 0.8108, 0.2789, 0.8115, 0.2935, 0.7671, 0.3232, 0.7733, 0.08849, 0.7484, 0.08849, 0.794, 0.04801, 0.7906, 0.04331, 0.7607, 0.6699, 0.6905, 0.6699, 0.7377, 0.6204, 0.7252, 0.6221, 0.695, 0.1445, 0.6776, 0.1003, 0.6387, 0.1158, 0.6045, 0.1445, 0.6142, 0.5469, 0.7545, 0.5469, 0.8006, 0.5023, 0.7862, 0.5053, 0.7561, 0.5511, 0.7048, 0.5511, 0.7511, 0.5039, 0.7428, 0.5023, 0.7126, 0.162, 0.5462, 0.162, 0.6011, 0.1003, 0.5865, 0.1029, 0.5563, 0.8228, 0.1537, 0.8228, 0.1762, 0.7756, 0.1611, 0.7762, 0.1574, 0.6136, 0.89, 0.6136, 0.9119, 0.5711, 0.9091, 0.5702, 0.9054, 0.317, 0.8989, 0.317, 0.9212, 0.2758, 0.9063, 0.2764, 0.9025, 0.1379, 0.8833, 0.1379, 0.9061, 0.09182, 0.9043, 0.09152, 0.9005, 0.9031, 0.6367, 0.923, 0.6256, 0.923, 0.6751, 0.9194, 0.6762, 0.2702, 0.891, 0.2702, 0.9135, 0.2285, 0.9069, 0.2282, 0.9032, 0.496, 0.8882, 0.496, 0.9107, 0.4508, 0.9023, 0.4511, 0.8985, 0.7714, 0.6068, 0.7714, 0.6292, 0.7248, 0.6256, 0.7242, 0.6219, 0.7074, 0.2446, 0.7074, 0.2673, 0.6648, 0.2497, 0.6652, 0.2459, 0.9002, 0.1185, 0.9229, 0.1192, 0.9229, 0.16, 0.9191, 0.1605, 0.6928, 0.1767, 0.6465, 0.1774, 0.6607, 0.1421, 0.6928, 0.145, 0.1003, 0.7962, 0.1471, 0.8025, 0.1471, 0.835, 0.1149, 0.835, 0.6165, 0.7945, 0.5702, 0.799, 0.5846, 0.7564, 0.6165, 0.7609, 0.8603, 0.4245, 0.8603, 0.4693, 0.8262, 0.4614, 0.8226, 0.4294, 0.8605, 0.001735, 0.8605, 0.04638, 0.8243, 0.03921, 0.8285, 0.007273, 0.2282, 0.756, 0.2747, 0.757, 0.2747, 0.7961, 0.2426, 0.7986, 0.7266, 0.8085, 0.6797, 0.8139, 0.6944, 0.7734, 0.7266, 0.7735, 0.8612, 0.1185, 0.8612, 0.1645, 0.8297, 0.1624, 0.8263, 0.1304, 0.788, 0.7789, 0.788, 0.8242, 0.7468, 0.8196, 0.7499, 0.7875, 0.6616, 0.7942, 0.6616, 0.8385, 0.6281, 0.838, 0.6204, 0.8067, 0.7112, 0.6337, 0.7112, 0.7126, 0.6797, 0.705, 0.68, 0.6425, 0.8016, 0.1811, 0.8016, 0.26, 0.7763, 0.2564, 0.7757, 0.1939, 0.769, 0.2747, 0.769, 0.3542, 0.7415, 0.3406, 0.7419, 0.2777, 0.541, 0.3485, 0.541, 0.4226, 0.5092, 0.4163, 0.508, 0.3534, 0.7937, 0.06907, 0.793, 0.001735, 0.8208, 0.009468, 0.8208, 0.07053, 0.492, 0.7217, 0.492, 0.7995, 0.4659, 0.7916, 0.4655, 0.7299, 0.4286, 0.6827, 0.4286, 0.7554, 0.3972, 0.7511, 0.3974, 0.688, 0.7625, 0.07537, 0.7625, 0.1509, 0.7343, 0.153, 0.7337, 0.09006, 0.8155, 0.5269, 0.8155, 0.605, 0.7899, 0.5942, 0.7905, 0.5323, 0.7264, 0.4245, 0.7264, 0.5035, 0.6965, 0.4931, 0.6963, 0.4306, 0.4988, 0.9142, 0.4988, 0.9727, 0.4897, 0.9705, 0.4901, 0.9156, 0.8974, 0.8543, 0.8974, 0.9048, 0.8765, 0.8965, 0.8762, 0.8502, 0.9187, 0.4078, 0.9187, 0.4657, 0.9005, 0.4591, 0.9011, 0.4131, 0.4214, 0.6083, 0.408, 0.5558, 0.4281, 0.5429, 0.4281, 0.6018, 0.9161, 0.4728, 0.9161, 0.5228, 0.8933, 0.5215, 0.8936, 0.4743, 0.9183, 0.8502, 0.9183, 0.9075, 0.9018, 0.9042, 0.9009, 0.8586, 0.8985, 0.4008, 0.8969, 0.3505, 0.918, 0.3576, 0.918, 0.4018, 0.4778, 0.0991, 0.4238, 0.09408, 0.4256, 0.08541, 0.4778, 0.07467, 0.9364, 0.05529, 0.9364, 0.1048, 0.9186, 0.1031, 0.9195, 0.05572, 0.9064, 0.5269, 0.9064, 0.5865, 0.8881, 0.5857, 0.8874, 0.5385, 0.9306, 0.1683, 0.9306, 0.215, 0.9115, 0.2142, 0.9092, 0.1699, 0.8919, 0.771, 0.8909, 0.7227, 0.9133, 0.7281, 0.9133, 0.7734, 0.2243, 0.8655, 0.2243, 0.9149, 0.2073, 0.912, 0.2063, 0.866, 0.7425, 0.8805, 0.7425, 0.9294, 0.722, 0.9278, 0.7231, 0.8806, 0.892, 0.2747, 0.892, 0.328, 0.87, 0.3316, 0.869, 0.285, 0.9288, 0.5269, 0.9288, 0.576, 0.9099, 0.5758, 0.9112, 0.5312, 0.9151, 0.05529, 0.9151, 0.1112, 0.8964, 0.106, 0.8954, 0.06121, 0.8919, 0.05627, 0.8919, 0.115, 0.8705, 0.1017, 0.8728, 0.05529, 0.7425, 0.8173, 0.7425, 0.877, 0.7243, 0.877, 0.723, 0.8298, 0.9164, 0.7886, 0.9164, 0.8468, 0.8983, 0.837, 0.8993, 0.7907, 0.5805, 0.5323, 0.5805, 0.6273, 0.5445, 0.6194, 0.5454, 0.5351, 0.5693, 0.07679, 0.5693, 0.1836, 0.5347, 0.1816, 0.5336, 0.0973, 0.652, 0.5269, 0.652, 0.6303, 0.6204, 0.6171, 0.6211, 0.5352, 0.5823, 0.2747, 0.5823, 0.3763, 0.5483, 0.3673, 0.5474, 0.2867, 0.5301, 0.07679, 0.5301, 0.1806, 0.4924, 0.1641, 0.4935, 0.08198, 0.617, 0.5269, 0.617, 0.6333, 0.5853, 0.6291, 0.5846, 0.545, 0.643, 0.0883, 0.643, 0.1776, 0.611, 0.1594, 0.6118, 0.07537, 0.6105, 0.1811, 0.6105, 0.2701, 0.5738, 0.2647, 0.5728, 0.1827, 0.6075, 0.07679, 0.6075, 0.1776, 0.5728, 0.1648, 0.5738, 0.08478, 0.6867, 0.5269, 0.6867, 0.619, 0.6562, 0.6223, 0.6554, 0.5407, 0.7539, 0.5269, 0.7539, 0.6033, 0.7242, 0.5952, 0.7253, 0.5343, 0.7864, 0.5269, 0.7864, 0.6024, 0.7599, 0.6001, 0.7574, 0.5401, 0.8019, 0.6337, 0.8019, 0.7125, 0.7761, 0.7016, 0.7764, 0.639, 0.7984, 0.2747, 0.7984, 0.3545, 0.7743, 0.3544, 0.7725, 0.2914, 0.7438, 0.6338, 0.7438, 0.7119, 0.7147, 0.6955, 0.7172, 0.6337, 0.4015, 0.8268, 0.4025, 0.7702, 0.4286, 0.7589, 0.4286, 0.8197, 0.4275, 0.6122, 0.4275, 0.6748, 0.4022, 0.6773, 0.404, 0.6173, 0.7207, 0.5269, 0.7207, 0.6054, 0.6914, 0.6028, 0.6902, 0.5405, 0.7722, 0.1927, 0.7722, 0.2588, 0.7441, 0.2439, 0.7451, 0.1811, 0.8444, 0.5348, 0.8444, 0.5959, 0.8193, 0.5893, 0.8189, 0.5269, 0.9773, 0.8254, 0.9774, 0.785, 0.9876, 0.7858, 0.9876, 0.8286, 0.6076, 0.9154, 0.6076, 0.9647, 0.5969, 0.9597, 0.5969, 0.9168, 0.9334, 0.913, 0.9334, 0.9617, 0.9218, 0.9602, 0.9218, 0.9178, 0.3604, 0.9196, 0.3604, 0.9638, 0.3492, 0.965, 0.3492, 0.9226, 0.2697, 0.9169, 0.2697, 0.9657, 0.2592, 0.9634, 0.2592, 0.921, 0.5934, 0.9243, 0.5934, 0.9651, 0.5828, 0.9585, 0.5829, 0.9154, 0.273, 0.4808, 0.273, 0.5303, 0.2615, 0.5287, 0.2615, 0.4857, 0.2861, 0.9247, 0.2861, 0.973, 0.2758, 0.9682, 0.2759, 0.9262, 0.9773, 0.3484, 0.9773, 0.3908, 0.9668, 0.395, 0.9668, 0.3536, 0.4863, 0.9142, 0.4863, 0.9629, 0.4747, 0.9581, 0.4747, 0.9158, 0.8816, 0.1811, 0.8816, 0.2239, 0.8457, 0.2233, 0.8454, 0.2006, 0.03922, 0.8201, 0.03922, 0.863, 0.001735, 0.846, 0.001868, 0.8232, 0.492, 0.803, 0.492, 0.8453, 0.451, 0.8411, 0.4508, 0.8187, 0.7195, 0.8173, 0.7195, 0.8598, 0.6797, 0.8497, 0.6799, 0.8272, 0.8711, 0.6337, 0.8711, 0.6762, 0.8343, 0.6691, 0.8342, 0.6466, 0.822, 0.7658, 0.8214, 0.7227, 0.8594, 0.7452, 0.8594, 0.768, 0.6111, 0.8025, 0.6111, 0.8455, 0.5703, 0.8419, 0.5702, 0.8191, 0.8838, 0.5726, 0.8838, 0.6146, 0.8479, 0.5991, 0.8481, 0.5768, 0.1379, 0.8385, 0.1379, 0.8799, 0.1006, 0.8771, 0.1003, 0.8552, 0.5435, 0.8041, 0.5435, 0.8464, 0.5023, 0.8308, 0.5025, 0.8084, 0.4293, 0.2704, 0.3641, 0.2474, 0.3689, 0.2085, 0.4293, 0.1941, 0.3492, 0.3497, 0.2764, 0.3281, 0.27, 0.2894, 0.3492, 0.2747, 0.2784, 0.2713, 0.1878, 0.242, 0.1942, 0.2032, 0.2784, 0.1941, 0.1788, 0.3578, 0.1788, 0.4199, 0.1397, 0.4224, 0.1003, 0.353, 0.2818, 0.2642, 0.3216, 0.1941, 0.3607, 0.1963, 0.3607, 0.26, 0.09248, 0.2685, 0.008219, 0.2603, 0.001735, 0.2215, 0.09248, 0.191, 0.2665, 0.3503, 0.1878, 0.3377, 0.1931, 0.2989, 0.2665, 0.2747, 0.4283, 0.182, 0.3668, 0.1655, 0.3626, 0.1266, 0.4283, 0.1054, 0.1928, 0.08886, 0.2325, 0.001735, 0.2717, 0.003779, 0.2717, 0.07977, 0.1843, 0.1982, 0.1843, 0.2755, 0.145, 0.2774, 0.1052, 0.1909, 0.2247, 0.7033, 0.1815, 0.6916, 0.1829, 0.6417, 0.2247, 0.6351, 0.5665, 0.002675, 0.6109, 0.001735, 0.6109, 0.0517, 0.5612, 0.07079, 0.3527, 0.5394, 0.3707, 0.4863, 0.4205, 0.4901, 0.4205, 0.5387, 0.5462, 0.7013, 0.5088, 0.6931, 0.5023, 0.6437, 0.5462, 0.6352, 0.3988, 0.6792, 0.3527, 0.6754, 0.3565, 0.6257, 0.3988, 0.6122, 0.5577, 0.005514, 0.5577, 0.04818, 0.5083, 0.05484, 0.4902, 0.001735, 0.6139, 0.1811, 0.6613, 0.2008, 0.6613, 0.2506, 0.6231, 0.2495, 0.2717, 0.6975, 0.2295, 0.6944, 0.2282, 0.6445, 0.2717, 0.629, 0.4045, 0.6087, 0.3527, 0.5962, 0.3621, 0.5472, 0.4045, 0.5429, 0.2789, 0.5896, 0.2953, 0.5439, 0.3452, 0.5437, 0.3452, 0.595, 0.4292, 0.4828, 0.3527, 0.4765, 0.3537, 0.4509, 0.4292, 0.426, 0.5645, 0.25, 0.503, 0.2422, 0.5004, 0.2166, 0.5645, 0.1941, 0.4318, 0.1806, 0.4631, 0.1054, 0.4889, 0.1064, 0.4889, 0.1764, 0.08203, 0.48, 0.002689, 0.4746, 0.001735, 0.449, 0.08203, 0.4226, 0.3456, 0.5403, 0.2789, 0.5273, 0.2809, 0.5018, 0.3456, 0.4844, 0.258, 0.536, 0.1906, 0.5175, 0.1878, 0.492, 0.258, 0.4808, 0.2699, 0.4774, 0.1878, 0.4573, 0.189, 0.4316, 0.2699, 0.4201, 0.544, 0.2768, 0.544, 0.3438, 0.5182, 0.3448, 0.4869, 0.2747, 0.1649, 0.5427, 0.1003, 0.5128, 0.1029, 0.4873, 0.1649, 0.4862, 0.1809, 0.4827, 0.1015, 0.4632, 0.1003, 0.4376, 0.1809, 0.4259, 0.08722, 0.7449, 0.04331, 0.7321, 0.04643, 0.6956, 0.08722, 0.692, 0.4863, 0.6746, 0.4863, 0.7146, 0.4499, 0.7182, 0.4327, 0.6726, 0.3346, 0.6576, 0.2844, 0.6557, 0.2789, 0.6197, 0.3346, 0.5985, 0.664, 0.7907, 0.6271, 0.7901, 0.6204, 0.755, 0.664, 0.7411, 0.2728, 0.7526, 0.2282, 0.7414, 0.233, 0.7052, 0.2728, 0.701, 0.3277, 0.7138, 0.2807, 0.7091, 0.2789, 0.6733, 0.3277, 0.6611, 0.4327, 0.5481, 0.4599, 0.4913, 0.4959, 0.4951, 0.4959, 0.5321, 0.6143, 0.7529, 0.5734, 0.7509, 0.5702, 0.7145, 0.6143, 0.7011, 0.7167, 0.05357, 0.6685, 0.04652, 0.6702, 0.01002, 0.7167, 0.001735, 0.0634, 0.5445, 0.004717, 0.5341, 0.001735, 0.4963, 0.0634, 0.4834, 0.9341, 0.2133, 0.9475, 0.1683, 0.9495, 0.1694, 0.9495, 0.2192, 0.8907, 0.9083, 0.8907, 0.9548, 0.8888, 0.956, 0.8762, 0.9151, 0.09152, 0.9485, 0.1044, 0.9096, 0.1064, 0.9109, 0.1064, 0.955, 0.3974, 0.8792, 0.3974, 0.929, 0.3952, 0.9301, 0.3819, 0.8856, 0.944, 0.2736, 0.956, 0.2325, 0.9581, 0.2334, 0.9581, 0.2833, 0.001735, 0.9513, 0.01579, 0.9095, 0.01817, 0.9089, 0.01817, 0.9513, 0.5466, 0.27, 0.5004, 0.2657, 0.5013, 0.2634, 0.5466, 0.2535, 0.0871, 0.8927, 0.0871, 0.9426, 0.08496, 0.9438, 0.07162, 0.8987, 0.6611, 0.9483, 0.6741, 0.9079, 0.6763, 0.909, 0.6763, 0.9554, 0.0361, 0.9089, 0.0361, 0.9552, 0.03401, 0.9563, 0.02164, 0.9172, 0.491, 0.8502, 0.491, 0.8824, 0.4652, 0.8848, 0.4508, 0.8488, 0.8263, 0.115, 0.841, 0.07537, 0.867, 0.07544, 0.867, 0.1085, 0.2685, 0.8078, 0.2685, 0.842, 0.2427, 0.8457, 0.2282, 0.8021, 0.6588, 0.8809, 0.6204, 0.8749, 0.6239, 0.8492, 0.6588, 0.842, 0.8872, 0.2712, 0.8545, 0.2664, 0.8505, 0.2407, 0.8872, 0.2325, 0.7915, 0.8432, 0.8068, 0.7998, 0.8325, 0.8019, 0.8325, 0.8417, 0.32, 0.8206, 0.32, 0.8562, 0.2941, 0.8563, 0.2789, 0.815, 0.07871, 0.8892, 0.04331, 0.8763, 0.04656, 0.8506, 0.07871, 0.8492, 0.2111, 0.862, 0.1722, 0.8539, 0.1692, 0.8282, 0.2111, 0.8224, 0.8226, 0.5147, 0.8361, 0.4728, 0.8612, 0.4794, 0.8612, 0.5136, 0.7302, 0.1491, 0.6983, 0.1402, 0.6982, 0.08335, 0.7302, 0.07537, 0.8191, 0.4978, 0.7927, 0.4846, 0.7929, 0.4281, 0.8191, 0.4245, 0.7941, 0.1493, 0.7662, 0.1463, 0.766, 0.08922, 0.7941, 0.07537, 0.03484, 0.7408, 0.001735, 0.7336, 0.002351, 0.6764, 0.03484, 0.6698, 0.8301, 0.4157, 0.8024, 0.4142, 0.8019, 0.3591, 0.8301, 0.3505, 0.02878, 0.8166, 0.001735, 0.808, 0.00187, 0.7521, 0.02878, 0.7443, 0.1772, 0.7592, 0.1453, 0.7534, 0.1457, 0.696, 0.1772, 0.6894, 0.462, 0.7948, 0.4327, 0.7798, 0.4331, 0.7225, 0.462, 0.7217, 0.828, 0.347, 0.8021, 0.3418, 0.8019, 0.2858, 0.828, 0.2747, 0.7606, 0.4981, 0.7299, 0.4918, 0.7299, 0.435, 0.7606, 0.4245, 0.9695, 0.914, 0.961, 0.9127, 0.9602, 0.8516, 0.9695, 0.8502, 0.8935, 0.4043, 0.8724, 0.4105, 0.8735, 0.3586, 0.8935, 0.3505, 0.349, 0.7244, 0.3323, 0.719, 0.3311, 0.6672, 0.349, 0.6611, 0.3387, 0.7671, 0.3452, 0.7739, 0.3452, 0.8391, 0.3266, 0.8231, 0.8948, 0.8468, 0.8733, 0.8458, 0.8726, 0.7931, 0.8948, 0.7938, 0.5666, 0.6985, 0.5496, 0.6903, 0.5511, 0.6387, 0.5666, 0.6352, 0.8879, 0.1722, 0.9057, 0.1683, 0.9057, 0.2178, 0.885, 0.2239, 0.8874, 0.7803, 0.8628, 0.7806, 0.8789, 0.7237, 0.8874, 0.7227, 0.7438, 0.7693, 0.7279, 0.769, 0.7257, 0.7154, 0.7438, 0.7158, 0.5655, 0.8685, 0.547, 0.8575, 0.5481, 0.8046, 0.5655, 0.8041, 0.1625, 0.9373, 0.1414, 0.9334, 0.1421, 0.8948, 0.1625, 0.8942, 0.9223, 0.04819, 0.9002, 0.048, 0.8995, 0.00841, 0.9223, 0.001735, 0.3414, 0.9466, 0.3235, 0.9438, 0.3234, 0.9037, 0.3414, 0.9007, 0.9371, 0.7683, 0.9168, 0.768, 0.9168, 0.7265, 0.9371, 0.7227, 0.1647, 0.8907, 0.1414, 0.8796, 0.1418, 0.8385, 0.1647, 0.8391, 0.9451, 0.1639, 0.9265, 0.1596, 0.9263, 0.1209, 0.9451, 0.1185, 0.5655, 0.9223, 0.5453, 0.9159, 0.5459, 0.877, 0.5655, 0.872, 0.3452, 0.8957, 0.3249, 0.8973, 0.3234, 0.8565, 0.3452, 0.8425, 0.9154, 0.3289, 0.8955, 0.316, 0.8963, 0.2747, 0.9154, 0.275, 0.1841, 0.5986, 0.166, 0.5967, 0.1655, 0.5564, 0.1841, 0.5462, 0.2247, 0.6316, 0.1878, 0.6284, 0.1881, 0.549, 0.2247, 0.5395, 0.5811, 0.5288, 0.5445, 0.5077, 0.5446, 0.4282, 0.5811, 0.426, 0.6569, 0.5235, 0.6241, 0.5148, 0.6241, 0.4382, 0.6569, 0.4245, 0.6206, 0.5235, 0.5846, 0.5109, 0.5848, 0.4354, 0.6206, 0.426, 0.541, 0.526, 0.5025, 0.5206, 0.5023, 0.4431, 0.541, 0.426, 0.5359, 0.6317, 0.5024, 0.613, 0.5023, 0.534, 0.5359, 0.5294, 0.6583, 0.3628, 0.6252, 0.3724, 0.6253, 0.2937, 0.6583, 0.2747, 0.2666, 0.6255, 0.2282, 0.6224, 0.2282, 0.5452, 0.2666, 0.5395, 0.6217, 0.3713, 0.586, 0.3631, 0.5858, 0.2882, 0.6217, 0.2747, 0.6929, 0.5153, 0.6604, 0.5009, 0.6605, 0.4245, 0.6929, 0.4246, 0.1772, 0.6859, 0.1496, 0.6786, 0.148, 0.612, 0.1772, 0.6045, 0.738, 0.3558, 0.7095, 0.3431, 0.7128, 0.2773, 0.738, 0.2747, 0.7893, 0.5087, 0.7646, 0.5035, 0.7641, 0.435, 0.7893, 0.4245, 0.7726, 0.7192, 0.7472, 0.7029, 0.7496, 0.6339, 0.7726, 0.6337, 0.09683, 0.5698, 0.07147, 0.5696, 0.06816, 0.5021, 0.09683, 0.4862, 0.7915, 0.7227, 0.818, 0.7294, 0.818, 0.7964, 0.7923, 0.7817, 0.8307, 0.7049, 0.8082, 0.6998, 0.8053, 0.6337, 0.8307, 0.6385, 0.08722, 0.6886, 0.05707, 0.6757, 0.05878, 0.6079, 0.08722, 0.6054, 0.7406, 0.249, 0.7143, 0.2636, 0.7128, 0.1953, 0.7406, 0.1811, 0.7975, 0.08614, 0.8228, 0.07537, 0.8228, 0.1436, 0.7985, 0.1503, 0.9423, 0.6803, 0.9521, 0.6796, 0.9521, 0.7165, 0.9412, 0.7171, 0.8682, 0.9763, 0.857, 0.9748, 0.8574, 0.9372, 0.8682, 0.9318, 0.2557, 0.9608, 0.244, 0.9554, 0.2436, 0.9184, 0.2557, 0.9169, 0.7418, 0.8139, 0.7301, 0.8108, 0.7307, 0.7737, 0.7418, 0.7729, 0.3929, 0.9771, 0.3822, 0.9727, 0.3819, 0.9358, 0.3929, 0.9335, 0.6331, 0.9245, 0.6446, 0.919, 0.6446, 0.9565, 0.6339, 0.9636, 0.2401, 0.9613, 0.2284, 0.9561, 0.2282, 0.9186, 0.2401, 0.9169, 0.2017, 0.9841, 0.1909, 0.9828, 0.1912, 0.9466, 0.2017, 0.9416, 0.153, 0.9819, 0.1421, 0.9765, 0.1414, 0.9408, 0.153, 0.9414, 0.2184, 0.9615, 0.2063, 0.9601, 0.2066, 0.9234, 0.2184, 0.9183, 0.8727, 0.8877, 0.8365, 0.8669, 0.836, 0.8502, 0.8727, 0.8508, 0.6084, 0.8865, 0.5702, 0.8839, 0.5706, 0.8672, 0.6084, 0.849, 0.3911, 0.8757, 0.3496, 0.8585, 0.3492, 0.8419, 0.3911, 0.8386, 0.8747, 0.7167, 0.8342, 0.707, 0.8344, 0.6906, 0.8747, 0.6796, 0.54, 0.8867, 0.5026, 0.8728, 0.5023, 0.8564, 0.54, 0.8498, 0.784, 0.8323, 0.784, 0.8705, 0.7671, 0.8678, 0.7468, 0.8277, 0.443, 0.8678, 0.4018, 0.8502, 0.4015, 0.8333, 0.443, 0.8303, 0.7163, 0.8995, 0.6797, 0.8964, 0.6802, 0.8801, 0.7163, 0.8632, 0.317, 0.8955, 0.2794, 0.8769, 0.2789, 0.8608, 0.317, 0.8597, 0.847, 0.2712, 0.8051, 0.2679, 0.8054, 0.2513, 0.847, 0.2345, 0.9283, 0.295, 0.9283, 0.4018, 0.9218, 0.399, 0.9215, 0.2962, 0.9386, 0.295, 0.9386, 0.3959, 0.9319, 0.3945, 0.9318, 0.2979, 0.09681, 0.3386, 0.09681, 0.445, 0.08979, 0.4425, 0.08963, 0.3403, 0.497, 0.6149, 0.497, 0.7182, 0.4899, 0.7164, 0.4897, 0.6174, 0.6675, 0.8332, 0.6679, 0.7411, 0.6751, 0.744, 0.6751, 0.8347, 0.9394, 0.6762, 0.9389, 0.5868, 0.9464, 0.5853, 0.9464, 0.6734, 0.9292, 0.4078, 0.9292, 0.5094, 0.9222, 0.5067, 0.9223, 0.4093, 0.9464, 0.8502, 0.9464, 0.9452, 0.9396, 0.9439, 0.9394, 0.8517, 0.9568, 0.8502, 0.9568, 0.9392, 0.9499, 0.9375, 0.9501, 0.8515, 0.2246, 0.7068, 0.2246, 0.8106, 0.218, 0.8094, 0.2181, 0.7094, 0.9944, 0.8502, 0.9944, 0.8954, 0.9853, 0.8923, 0.9854, 0.853, 0.46, 0.9492, 0.46, 0.9944, 0.4508, 0.9912, 0.4508, 0.9519, 0.1323, 0.9464, 0.1323, 0.9916, 0.1228, 0.9884, 0.1229, 0.9492, 0.9913, 0.4078, 0.9913, 0.453, 0.9818, 0.4499, 0.9818, 0.4107, 0.9904, 0.3484, 0.9904, 0.3936, 0.9808, 0.3906, 0.9808, 0.3514, 0.1194, 0.9464, 0.1194, 0.9916, 0.1099, 0.9888, 0.1099, 0.9496, 0.9487, 0.9487, 0.9487, 0.9938, 0.9394, 0.9911, 0.9394, 0.9519, 0.9077, 0.9492, 0.9077, 0.9944, 0.8987, 0.9916, 0.8986, 0.9523, 0.4104, 0.9496, 0.4104, 0.9948, 0.4015, 0.992, 0.4015, 0.9526, 0.4228, 0.9496, 0.4228, 0.9948, 0.4139, 0.9918, 0.4139, 0.9525, 0.424, 0.5231, 0.4242, 0.4863, 0.4285, 0.492, 0.4285, 0.5299, 0.8214, 0.9613, 0.8209, 0.8951, 0.83, 0.8961, 0.83, 0.964, 0.9615, 0.2833, 0.9621, 0.2268, 0.9708, 0.2234, 0.9708, 0.2824, 0.9266, 0.6734, 0.9265, 0.5947, 0.9355, 0.592, 0.9355, 0.6762, 0.9573, 0.4693, 0.9568, 0.4082, 0.9662, 0.4078, 0.9662, 0.4719, 0.9565, 0.5591, 0.9568, 0.4965, 0.9657, 0.4945, 0.9657, 0.5609, 0.5578, 0.7855, 0.5585, 0.7058, 0.5666, 0.702, 0.5666, 0.7874, 0.9421, 0.3736, 0.9421, 0.2972, 0.9506, 0.295, 0.9506, 0.3764, 0.9326, 0.489, 0.9328, 0.4105, 0.9412, 0.4078, 0.9412, 0.491, 0.9334, 0.5739, 0.9326, 0.4958, 0.9411, 0.4945, 0.9411, 0.5781, 0.9446, 0.5742, 0.9452, 0.4988, 0.953, 0.4945, 0.953, 0.5756, 0.9713, 0.04841, 0.9713, 0.004736, 0.9809, 0.001735, 0.9809, 0.0517, 0.9668, 0.3417, 0.9668, 0.298, 0.9765, 0.295, 0.9765, 0.3449, 0.3028, 0.9714, 0.3028, 0.9278, 0.3126, 0.9247, 0.3126, 0.9746, 0.2895, 0.9715, 0.2895, 0.9278, 0.2993, 0.9247, 0.2993, 0.9747, 0.5453, 0.9726, 0.5453, 0.9289, 0.5551, 0.9257, 0.5551, 0.9756, 0.9691, 0.5414, 0.9691, 0.4978, 0.9788, 0.4945, 0.9788, 0.5443, 0.9726, 0.9645, 0.9726, 0.9208, 0.9821, 0.9175, 0.9821, 0.9674, 0.6928, 0.9796, 0.6928, 0.9359, 0.7022, 0.9327, 0.7022, 0.9827, 0.7057, 0.9794, 0.7057, 0.9357, 0.7152, 0.9327, 0.7152, 0.9825, 0.6797, 0.9794, 0.6798, 0.9357, 0.6893, 0.9327, 0.6893, 0.9826, 0.4712, 0.9492, 0.4712, 0.9746, 0.4645, 0.9812, 0.4635, 0.9554, 0.5664, 0.9257, 0.5664, 0.9542, 0.5602, 0.9612, 0.5586, 0.9317, 0.9533, 0.4078, 0.9533, 0.4868, 0.9447, 0.4841, 0.9449, 0.4105, 0.5396, 0.8902, 0.5396, 0.9629, 0.5311, 0.9604, 0.5307, 0.8907, 0.9617, 0.7227, 0.9617, 0.7967, 0.9529, 0.796, 0.9533, 0.725, 0.9583, 0.5853, 0.9583, 0.6641, 0.95, 0.6617, 0.9498, 0.5879, 0.9486, 0.1627, 0.9494, 0.08723, 0.9576, 0.09075, 0.9576, 0.1639, 0.9633, 0.295, 0.9633, 0.3623, 0.9541, 0.3634, 0.9546, 0.2982, 0.9495, 0.7227, 0.9495, 0.8015, 0.9409, 0.7982, 0.9405, 0.725, 0.4434, 0.8713, 0.4434, 0.9494, 0.4345, 0.947, 0.4348, 0.8747, 0.9551, 0.001735, 0.9551, 0.07958, 0.9463, 0.07658, 0.9463, 0.004261, 0.09287, 0.7974, 0.09287, 0.8769, 0.084, 0.8746, 0.0844, 0.8007, 0.801, 0.9658, 0.801, 0.9976, 0.7915, 0.9947, 0.7915, 0.9691, 0.8138, 0.9658, 0.8138, 0.9976, 0.8045, 0.9947, 0.8044, 0.9689, 0.54, 0.9664, 0.54, 0.9983, 0.5307, 0.9952, 0.5307, 0.9694, 0.4841, 0.9663, 0.4841, 0.9982, 0.4747, 0.995, 0.4747, 0.9693, 0.7315, 0.9658, 0.7315, 0.9976, 0.722, 0.9944, 0.722, 0.9686, 0.8456, 0.9654, 0.8456, 0.9973, 0.836, 0.994, 0.836, 0.9684, 0.216, 0.965, 0.216, 0.9968, 0.2063, 0.9936, 0.2063, 0.968, 0.2533, 0.9642, 0.2533, 0.9961, 0.2436, 0.993, 0.2436, 0.9673, 0.512, 0.9654, 0.512, 0.9973, 0.5023, 0.9943, 0.5023, 0.9686, 0.5251, 0.9654, 0.5251, 0.9973, 0.5154, 0.9944, 0.5154, 0.9687, 0.6211, 0.9704, 0.6204, 0.9198, 0.6296, 0.919, 0.6296, 0.9728, 0.3639, 0.9712, 0.364, 0.9216, 0.373, 0.9196, 0.373, 0.9731, 0.9618, 0.6463, 0.962, 0.589, 0.9707, 0.5853, 0.9707, 0.6486, 0.961, 0.2156, 0.9611, 0.1577, 0.97, 0.1551, 0.97, 0.2185, 0.961, 0.1494, 0.9612, 0.08986, 0.9699, 0.08723, 0.9699, 0.1517, 0.9783, 0.4121, 0.9783, 0.4624, 0.9697, 0.4596, 0.9703, 0.4078, 0.9741, 0.7227, 0.9741, 0.7769, 0.9658, 0.7816, 0.9652, 0.7243, 0.9586, 0.06302, 0.9587, 0.004515, 0.9679, 0.001735, 0.9679, 0.06551, 0.3381, 0.6542, 0.3383, 0.6001, 0.3474, 0.5985, 0.3474, 0.6562, 0.9729, 0.9025, 0.9732, 0.8524, 0.9818, 0.8502, 0.9818, 0.9032, 0.77, 0.992, 0.77, 0.9617, 0.7797, 0.9586, 0.7797, 0.9952, 0.09152, 0.9918, 0.09152, 0.9615, 0.1012, 0.9585, 0.1012, 0.995, 0.001744, 0.9881, 0.001735, 0.9579, 0.01148, 0.9548, 0.01148, 0.9913, 0.4345, 0.9862, 0.4345, 0.9559, 0.4443, 0.9528, 0.4443, 0.9894, 0.2146, 0.8558, 0.2146, 0.8256, 0.2243, 0.8224, 0.2243, 0.8591, 0.8762, 0.9928, 0.8763, 0.9625, 0.8861, 0.9595, 0.8861, 0.9953, 0.6611, 0.9929, 0.6614, 0.9627, 0.6709, 0.9589, 0.6709, 0.9951, 0.9863, 0.1215, 0.9864, 0.09121, 0.9956, 0.08723, 0.9956, 0.1252, 0.02189, 0.9925, 0.02164, 0.9622, 0.03127, 0.9597, 0.03127, 0.9962, 0.9867, 0.6848, 0.9866, 0.6545, 0.9963, 0.6521, 0.9963, 0.6879, 0.617, 0.9154, 0.617, 0.9382, 0.6115, 0.9452, 0.6111, 0.923, 0.03868, 0.7841, 0.03868, 0.8081, 0.03439, 0.8161, 0.03225, 0.7917, 0.1653, 0.9408, 0.1653, 0.9891, 0.1565, 0.9872, 0.1569, 0.9446, 0.9887, 0.295, 0.9887, 0.3438, 0.98, 0.3409, 0.98, 0.2973, 0.9831, 0.6521, 0.9831, 0.7015, 0.9743, 0.6993, 0.9744, 0.6548, 0.9862, 0.1976, 0.9871, 0.1551, 0.9949, 0.1597, 0.9949, 0.2002, 0.3368, 0.9935, 0.336, 0.9528, 0.3446, 0.9501, 0.3446, 0.9891, 0.9909, 0.4945, 0.9909, 0.5432, 0.9825, 0.5402, 0.9823, 0.4963, 0.993, 0.001735, 0.993, 0.05041, 0.9844, 0.04857, 0.9849, 0.005414, 0.9862, 0.7227, 0.9862, 0.7722, 0.9778, 0.7693, 0.9776, 0.7249, 0.3325, 0.9501, 0.3325, 0.9942, 0.3239, 0.9919, 0.3234, 0.9509, 0.7558, 0.9516, 0.7558, 0.992, 0.7468, 0.9903, 0.747, 0.9535, 0.1301, 0.09086, 0.1339, 0.09146, 0.1339, 0.1016, 0.1316, 0.1009, 0.1157, 0.09086, 0.1194, 0.09154, 0.1194, 0.1017, 0.1171, 0.1009, 0.1266, 0.101, 0.1229, 0.1017, 0.1243, 0.09167, 0.1266, 0.09086, 0.1555, 0.1009, 0.1517, 0.1015, 0.1533, 0.0916, 0.1555, 0.09086, 0.1734, 0.09086, 0.1771, 0.09149, 0.1771, 0.1015, 0.1749, 0.1008, 0.1662, 0.09086, 0.1699, 0.09155, 0.1699, 0.1015, 0.1676, 0.1007, 0.1806, 0.09086, 0.1843, 0.09146, 0.1843, 0.1014, 0.1821, 0.1007, 0.159, 0.09086, 0.1627, 0.09148, 0.1627, 0.1015, 0.1604, 0.1007, 0.1483, 0.1009, 0.1445, 0.1016, 0.1459, 0.09162, 0.1483, 0.09086, 0.1411, 0.1009, 0.1373, 0.1016, 0.1389, 0.09155, 0.1411, 0.09086, 0.9832, 0.5853, 0.9832, 0.6337, 0.9742, 0.6348, 0.9746, 0.5883, 0.9708, 0.6521, 0.9708, 0.7117, 0.9626, 0.7078, 0.9618, 0.654, 0.9828, 0.1551, 0.9828, 0.2042, 0.9738, 0.2021, 0.9734, 0.1567, 0.9829, 0.08723, 0.9829, 0.1366, 0.9734, 0.1354, 0.9738, 0.08956, 0.5793, 0.9154, 0.5793, 0.9735, 0.5702, 0.9713, 0.5706, 0.9188, 0.9691, 0.9175, 0.9691, 0.9734, 0.9603, 0.97, 0.9602, 0.9197, 0.9833, 0.2234, 0.9833, 0.2723, 0.9744, 0.2704, 0.9743, 0.2247, 0.9942, 0.9175, 0.9942, 0.9642, 0.9857, 0.9616, 0.9856, 0.9185, 0.9738, 0.785, 0.9738, 0.8437, 0.9652, 0.8428, 0.9663, 0.7897, 0.657, 0.9201, 0.657, 0.9734, 0.6486, 0.9707, 0.6481, 0.919, 0.9964, 0.2234, 0.9964, 0.2556, 0.9868, 0.2522, 0.9868, 0.2264, 0.9921, 0.5478, 0.9921, 0.58, 0.9824, 0.5767, 0.9824, 0.5507, 0.9789, 0.5478, 0.9789, 0.58, 0.9691, 0.5768, 0.9691, 0.5508, 0.09681, 0.4485, 0.09681, 0.4807, 0.08699, 0.4776, 0.087, 0.4517, 0.3409, 0.7279, 0.3409, 0.7601, 0.3311, 0.757, 0.3311, 0.7311, 0.9915, 0.4564, 0.9915, 0.4887, 0.9818, 0.4857, 0.9818, 0.4597, 0.9963, 0.5853, 0.9963, 0.6175, 0.9867, 0.6144, 0.9867, 0.5886, 0.9964, 0.259, 0.9964, 0.2912, 0.9868, 0.2882, 0.9868, 0.2622, 0.2377, 0.9648, 0.2377, 0.997, 0.2282, 0.994, 0.2282, 0.9679, 0.9314, 0.9651, 0.9314, 0.9973, 0.9218, 0.9941, 0.9218, 0.9683, 0.2681, 0.8839, 0.268, 0.8567, 0.2741, 0.8492, 0.2741, 0.8769, 0.09105, 0.6896, 0.09097, 0.6563, 0.09649, 0.6488, 0.09649, 0.6827, 0.09097, 0.7248, 0.09103, 0.6931, 0.09663, 0.7, 0.09663, 0.7322, 0.7539, 0.3875, 0.7539, 0.3593, 0.7596, 0.3663, 0.7596, 0.3952, 0.4399, 0.8051, 0.4399, 0.8267, 0.4327, 0.8202, 0.4338, 0.7983, 0.9701, 0.4909, 0.9697, 0.4729, 0.9767, 0.4659, 0.9767, 0.484, 0.9114, 0.9784, 0.9112, 0.9568, 0.9171, 0.9492, 0.9171, 0.9713, 0.8659, 0.9194, 0.8651, 0.8979, 0.8718, 0.8912, 0.8718, 0.9126, 0.09256, 0.6453, 0.09097, 0.6116, 0.09683, 0.6045, 0.09683, 0.639, 0.09623, 0.258, 0.09664, 0.2384, 0.1017, 0.2469, 0.1017, 0.2652, 0.7873, 0.8815, 0.7873, 0.906, 0.7813, 0.8985, 0.782, 0.874, 0.9555, 0.8275, 0.9558, 0.8052, 0.9613, 0.8123, 0.9613, 0.8352, 0.4812, 0.09357, 0.4818, 0.07467, 0.4882, 0.0816, 0.4882, 0.1005, 0.9713, 0.07571, 0.9717, 0.05517, 0.9776, 0.06221, 0.9776, 0.08285, 0.6919, 0.629, 0.6902, 0.6152, 0.6971, 0.6089, 0.6971, 0.6217, 0.3421, 0.1016, 0.341, 0.0909, 0.3484, 0.0852, 0.3484, 0.09501, 0.03831, 0.6811, 0.03889, 0.6698, 0.04461, 0.6769, 0.04461, 0.688, 0.7006, 0.6202, 0.7007, 0.6089, 0.7065, 0.616, 0.7065, 0.6276, 0.27, 0.5702, 0.2701, 0.5395, 0.2747, 0.5457, 0.2747, 0.578, 0.09731, 0.235, 0.09668, 0.1972, 0.1017, 0.1909, 0.1017, 0.2294, 0.0397, 0.7512, 0.0397, 0.7807, 0.03225, 0.7743, 0.03388, 0.7443, 0.8499, 0.7715, 0.8499, 0.7894, 0.8438, 0.7963, 0.8431, 0.7783, 0.9621, 0.3734, 0.9621, 0.4001, 0.9541, 0.3943, 0.9553, 0.3668, 0.1003, 0.7379, 0.1122, 0.6857, 0.1413, 0.6811, 0.1413, 0.7314, 0.6569, 0.421, 0.6034, 0.4092, 0.6034, 0.3798, 0.6569, 0.3795, 0.598, 0.4226, 0.5445, 0.4223, 0.5445, 0.3928, 0.598, 0.381, 0.3937, 0.6892, 0.3937, 0.7395, 0.3646, 0.7348, 0.3527, 0.6827, 0.7504, 0.3663, 0.7504, 0.4132, 0.7213, 0.4082, 0.7095, 0.3593, 0.3945, 0.8352, 0.3492, 0.8349, 0.3492, 0.8054, 0.3945, 0.7936, 0.1692, 0.7774, 0.2145, 0.7892, 0.2145, 0.8187, 0.1692, 0.8189, 0.6797, 0.7699, 0.6916, 0.721, 0.7207, 0.716, 0.7207, 0.7629])
me_cylinder.materials.append(mat_tree)
me_cylinder.update()

# ---- objects
ob_sm_crismastree = bpy.data.objects.new('SM_CrismasTree', me_cylinder)

# ---- transforms, parenting, visibility, modifiers, constraints
ob_sm_crismastree.location = (0.0, 0.0, 1.809)
ob_sm_crismastree.scale = (0.611, 0.611, 1.862)

# ---- collection membership
col_collection.objects.link(ob_sm_crismastree)

# ---- scene / render settings (as saved in the file)
scene.frame_start = 1; scene.frame_end = 250; scene.frame_set(0)
scene.render.engine = 'BLENDER_EEVEE_NEXT'
scene.cycles.sampling_pattern = 'TABULATED_SOBOL'
scene.cycles.use_light_tree = False
scene.view_settings.view_transform = 'Filmic'
bpy.context.view_layer.update()

# ---- added for rendering (the .blend has no active camera and no usable light): camera, sun
cam_auto = bpy.data.cameras.new('AutoCamera')
cam_auto.lens = 50.0
cam_auto.sensor_width = 36.0
cam_auto.clip_end = 1000.0
ob_auto_camera = bpy.data.objects.new('AutoCamera', cam_auto)
scene.collection.objects.link(ob_auto_camera)
ob_auto_camera.location = (10.4579, -12.2391, 13.0334)
ob_auto_camera.rotation_euler = (1.09748, -7.21219e-08, 0.694738)
scene.camera = ob_auto_camera
light_auto_sun = bpy.data.lights.new('AutoSun', 'SUN')
light_auto_sun.energy = 3.0
light_auto_sun.angle = 0.0523599
ob_auto_sun = bpy.data.objects.new('AutoSun', light_auto_sun)
scene.collection.objects.link(ob_auto_sun)
ob_auto_sun.rotation_euler = (0.872665, 0.174533, 0.523599)
bpy.context.view_layer.update()
